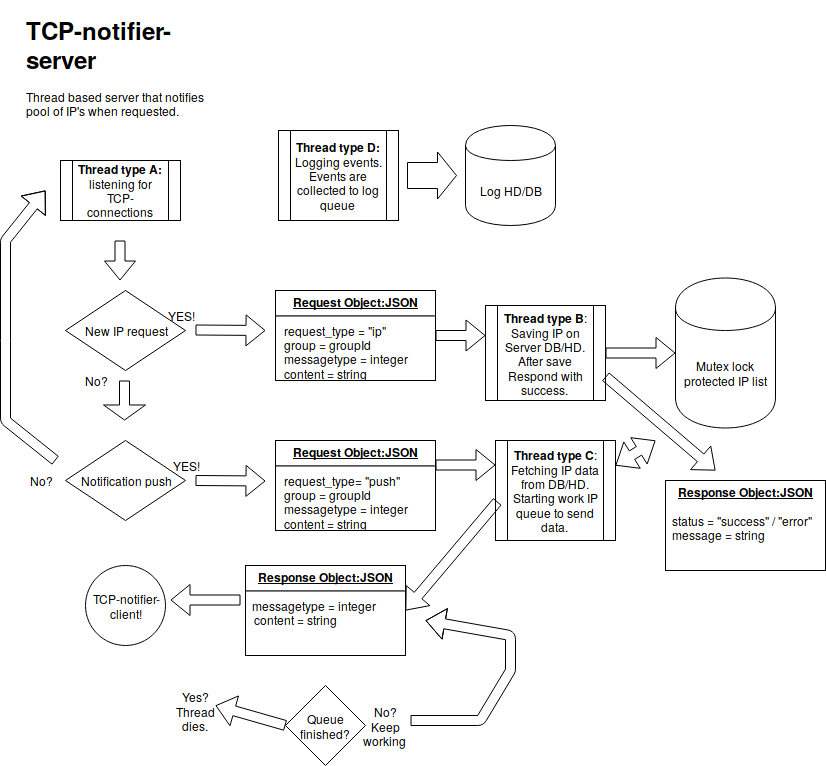

The diagram above was exported from draw.io. Its source (the exported page's mxGraphModel, read from the mxfile embedded in the PNG):
<mxGraphModel dx="977" dy="598" grid="1" gridSize="10" guides="1" tooltips="0" connect="1" arrows="1" fold="1" page="1" pageScale="1" pageWidth="827" pageHeight="1169" math="0" shadow="0">
  <root>
    <mxCell id="0" />
    <mxCell id="1" parent="0" />
    <mxCell id="LaTc1aXVjqs8O-B_HbS_-2" value="New IP request" style="rhombus;whiteSpace=wrap;html=1;" vertex="1" parent="1">
      <mxGeometry x="80" y="320" width="120" height="80" as="geometry" />
    </mxCell>
    <mxCell id="LaTc1aXVjqs8O-B_HbS_-4" value="&lt;h1&gt;TCP-notifier-server&lt;br&gt;&lt;/h1&gt;&lt;p&gt;Thread based server that notifies pool of IP's when requested.&lt;/p&gt;" style="text;html=1;strokeColor=none;fillColor=none;spacing=5;spacingTop=-20;whiteSpace=wrap;overflow=hidden;rounded=0;" vertex="1" parent="1">
      <mxGeometry x="36" y="40" width="190" height="120" as="geometry" />
    </mxCell>
    <mxCell id="LaTc1aXVjqs8O-B_HbS_-5" value="Notification push" style="rhombus;whiteSpace=wrap;html=1;" vertex="1" parent="1">
      <mxGeometry x="80" y="470" width="120" height="80" as="geometry" />
    </mxCell>
    <mxCell id="LaTc1aXVjqs8O-B_HbS_-6" value="" style="shape=flexArrow;endArrow=classic;html=1;" edge="1" parent="1">
      <mxGeometry width="50" height="50" relative="1" as="geometry">
        <mxPoint x="210" y="510" as="sourcePoint" />
        <mxPoint x="280" y="510.5" as="targetPoint" />
      </mxGeometry>
    </mxCell>
    <mxCell id="LaTc1aXVjqs8O-B_HbS_-7" value="&lt;p style=&quot;margin: 0px ; margin-top: 4px ; text-align: center ; text-decoration: underline&quot;&gt;&lt;b&gt;Request Object:JSON&lt;/b&gt;&lt;/p&gt;&lt;hr&gt;&lt;p style=&quot;margin: 0px ; margin-left: 8px&quot;&gt;request_type= &quot;push&quot;&lt;br&gt;&lt;/p&gt;&lt;p style=&quot;margin: 0px ; margin-left: 8px&quot;&gt;group = groupId&lt;br&gt;messagetype = integer&lt;br&gt;content = string&lt;br&gt;&lt;/p&gt;" style="verticalAlign=top;align=left;overflow=fill;fontSize=12;fontFamily=Helvetica;html=1;" vertex="1" parent="1">
      <mxGeometry x="290" y="470" width="160" height="90" as="geometry" />
    </mxCell>
    <mxCell id="LaTc1aXVjqs8O-B_HbS_-8" value="" style="shape=flexArrow;endArrow=classic;html=1;endWidth=31;endSize=4.67;" edge="1" parent="1">
      <mxGeometry width="50" height="50" relative="1" as="geometry">
        <mxPoint x="139" y="410" as="sourcePoint" />
        <mxPoint x="139" y="450" as="targetPoint" />
      </mxGeometry>
    </mxCell>
    <mxCell id="LaTc1aXVjqs8O-B_HbS_-9" value="" style="shape=flexArrow;endArrow=classic;html=1;" edge="1" parent="1">
      <mxGeometry width="50" height="50" relative="1" as="geometry">
        <mxPoint x="134.5" y="270" as="sourcePoint" />
        <mxPoint x="134.5" y="310" as="targetPoint" />
      </mxGeometry>
    </mxCell>
    <mxCell id="LaTc1aXVjqs8O-B_HbS_-10" value="" style="shape=flexArrow;endArrow=classic;html=1;" edge="1" parent="1">
      <mxGeometry width="50" height="50" relative="1" as="geometry">
        <mxPoint x="210" y="359.5" as="sourcePoint" />
        <mxPoint x="280" y="360" as="targetPoint" />
      </mxGeometry>
    </mxCell>
    <mxCell id="LaTc1aXVjqs8O-B_HbS_-11" value="&lt;p style=&quot;margin: 0px ; margin-top: 4px ; text-align: center ; text-decoration: underline&quot;&gt;&lt;b&gt;Request Object:JSON&lt;/b&gt;&lt;/p&gt;&lt;hr&gt;&lt;p style=&quot;margin: 0px ; margin-left: 8px&quot;&gt;request_type = &quot;ip&quot;&lt;br&gt;&lt;/p&gt;&lt;p style=&quot;margin: 0px ; margin-left: 8px&quot;&gt;group = groupId&lt;br&gt;messagetype = integer&lt;br&gt;content = string&lt;br&gt;&lt;/p&gt;" style="verticalAlign=top;align=left;overflow=fill;fontSize=12;fontFamily=Helvetica;html=1;" vertex="1" parent="1">
      <mxGeometry x="290" y="320" width="160" height="90" as="geometry" />
    </mxCell>
    <mxCell id="LaTc1aXVjqs8O-B_HbS_-12" value="&lt;div&gt;&lt;b&gt;Thread type B&lt;/b&gt;:&lt;/div&gt;&lt;div&gt;Saving IP on Server DB/HD.&lt;/div&gt;&lt;div&gt;After save Respond with success.&lt;br&gt;&lt;/div&gt;" style="shape=process;whiteSpace=wrap;html=1;backgroundOutline=1;" vertex="1" parent="1">
      <mxGeometry x="500" y="335" width="120" height="95" as="geometry" />
    </mxCell>
    <mxCell id="LaTc1aXVjqs8O-B_HbS_-13" value="&lt;div&gt;&lt;b&gt;Thread type A:&lt;/b&gt;&lt;/div&gt;&lt;div&gt;listening for TCP-connections&lt;br&gt;&lt;/div&gt;" style="shape=process;whiteSpace=wrap;html=1;backgroundOutline=1;" vertex="1" parent="1">
      <mxGeometry x="75" y="190" width="120" height="60" as="geometry" />
    </mxCell>
    <mxCell id="LaTc1aXVjqs8O-B_HbS_-14" value="Mutex lock protected IP list" style="shape=cylinder;whiteSpace=wrap;html=1;boundedLbl=1;backgroundOutline=1;" vertex="1" parent="1">
      <mxGeometry x="690" y="307.5" width="100" height="150" as="geometry" />
    </mxCell>
    <mxCell id="LaTc1aXVjqs8O-B_HbS_-15" value="" style="shape=flexArrow;endArrow=classic;html=1;" edge="1" parent="1" source="LaTc1aXVjqs8O-B_HbS_-12" target="LaTc1aXVjqs8O-B_HbS_-14">
      <mxGeometry width="50" height="50" relative="1" as="geometry">
        <mxPoint x="560" y="445" as="sourcePoint" />
        <mxPoint x="560" y="465.71067811865476" as="targetPoint" />
      </mxGeometry>
    </mxCell>
    <mxCell id="LaTc1aXVjqs8O-B_HbS_-16" value="" style="shape=flexArrow;endArrow=classic;html=1;" edge="1" parent="1">
      <mxGeometry width="50" height="50" relative="1" as="geometry">
        <mxPoint x="450" y="365" as="sourcePoint" />
        <mxPoint x="500" y="365" as="targetPoint" />
      </mxGeometry>
    </mxCell>
    <mxCell id="LaTc1aXVjqs8O-B_HbS_-18" value="" style="shape=flexArrow;endArrow=classic;html=1;" edge="1" parent="1">
      <mxGeometry width="50" height="50" relative="1" as="geometry">
        <mxPoint x="450" y="494.5" as="sourcePoint" />
        <mxPoint x="510" y="494.5" as="targetPoint" />
      </mxGeometry>
    </mxCell>
    <mxCell id="LaTc1aXVjqs8O-B_HbS_-19" value="&lt;div&gt;&lt;b&gt;Thread type C&lt;/b&gt;:&lt;/div&gt;&lt;div&gt;Fetching IP data from DB/HD. Starting work IP queue to send data.&lt;br&gt;&lt;/div&gt;" style="shape=process;whiteSpace=wrap;html=1;backgroundOutline=1;" vertex="1" parent="1">
      <mxGeometry x="510" y="470" width="120" height="100" as="geometry" />
    </mxCell>
    <mxCell id="LaTc1aXVjqs8O-B_HbS_-20" value="&lt;p style=&quot;margin: 0px ; margin-top: 4px ; text-align: center ; text-decoration: underline&quot;&gt;&lt;b&gt;Response Object:JSON&lt;/b&gt;&lt;/p&gt;&lt;hr&gt;&amp;nbsp; messagetype = integer&lt;br&gt;&lt;p style=&quot;margin: 0px ; margin-left: 8px&quot;&gt;content = string&lt;br&gt;&lt;/p&gt;" style="verticalAlign=top;align=left;overflow=fill;fontSize=12;fontFamily=Helvetica;html=1;" vertex="1" parent="1">
      <mxGeometry x="260" y="595" width="160" height="90" as="geometry" />
    </mxCell>
    <mxCell id="LaTc1aXVjqs8O-B_HbS_-22" value="" style="shape=flexArrow;endArrow=classic;html=1;exitX=0.017;exitY=0.61;exitDx=0;exitDy=0;exitPerimeter=0;entryX=1;entryY=0.5;entryDx=0;entryDy=0;" edge="1" parent="1" source="LaTc1aXVjqs8O-B_HbS_-19" target="LaTc1aXVjqs8O-B_HbS_-20">
      <mxGeometry width="50" height="50" relative="1" as="geometry">
        <mxPoint x="550" y="660" as="sourcePoint" />
        <mxPoint x="600" y="610" as="targetPoint" />
      </mxGeometry>
    </mxCell>
    <mxCell id="LaTc1aXVjqs8O-B_HbS_-24" value="" style="shape=flexArrow;endArrow=classic;html=1;" edge="1" parent="1">
      <mxGeometry width="50" height="50" relative="1" as="geometry">
        <mxPoint x="255" y="629.5" as="sourcePoint" />
        <mxPoint x="185" y="629.5" as="targetPoint" />
      </mxGeometry>
    </mxCell>
    <mxCell id="LaTc1aXVjqs8O-B_HbS_-25" value="" style="shape=flexArrow;endArrow=classic;startArrow=classic;html=1;exitX=1;exitY=0.25;exitDx=0;exitDy=0;" edge="1" parent="1" source="LaTc1aXVjqs8O-B_HbS_-19">
      <mxGeometry width="50" height="50" relative="1" as="geometry">
        <mxPoint x="640" y="560" as="sourcePoint" />
        <mxPoint x="670" y="470" as="targetPoint" />
      </mxGeometry>
    </mxCell>
    <mxCell id="LaTc1aXVjqs8O-B_HbS_-28" value="" style="shape=flexArrow;endArrow=classic;html=1;" edge="1" parent="1">
      <mxGeometry width="50" height="50" relative="1" as="geometry">
        <mxPoint x="70" y="490" as="sourcePoint" />
        <mxPoint x="60" y="220" as="targetPoint" />
        <Array as="points">
          <mxPoint x="20" y="450" />
          <mxPoint x="20" y="370" />
          <mxPoint x="20" y="270" />
        </Array>
      </mxGeometry>
    </mxCell>
    <mxCell id="LaTc1aXVjqs8O-B_HbS_-29" value="No?" style="text;html=1;strokeColor=none;fillColor=none;align=center;verticalAlign=middle;whiteSpace=wrap;rounded=0;" vertex="1" parent="1">
      <mxGeometry x="35" y="500" width="40" height="20" as="geometry" />
    </mxCell>
    <mxCell id="LaTc1aXVjqs8O-B_HbS_-30" value="YES!" style="text;html=1;strokeColor=none;fillColor=none;align=center;verticalAlign=middle;whiteSpace=wrap;rounded=0;" vertex="1" parent="1">
      <mxGeometry x="175" y="335" width="40" height="20" as="geometry" />
    </mxCell>
    <mxCell id="LaTc1aXVjqs8O-B_HbS_-31" value="No?" style="text;html=1;strokeColor=none;fillColor=none;align=center;verticalAlign=middle;whiteSpace=wrap;rounded=0;" vertex="1" parent="1">
      <mxGeometry x="90" y="400" width="40" height="20" as="geometry" />
    </mxCell>
    <mxCell id="LaTc1aXVjqs8O-B_HbS_-32" value="YES!" style="text;html=1;strokeColor=none;fillColor=none;align=center;verticalAlign=middle;whiteSpace=wrap;rounded=0;" vertex="1" parent="1">
      <mxGeometry x="180" y="485" width="40" height="20" as="geometry" />
    </mxCell>
    <mxCell id="LaTc1aXVjqs8O-B_HbS_-33" value="Queue finished?" style="rhombus;whiteSpace=wrap;html=1;" vertex="1" parent="1">
      <mxGeometry x="300" y="715" width="80" height="80" as="geometry" />
    </mxCell>
    <mxCell id="LaTc1aXVjqs8O-B_HbS_-34" value="" style="shape=flexArrow;endArrow=classic;html=1;" edge="1" parent="1">
      <mxGeometry width="50" height="50" relative="1" as="geometry">
        <mxPoint x="425" y="750" as="sourcePoint" />
        <mxPoint x="440" y="650" as="targetPoint" />
        <Array as="points">
          <mxPoint x="495" y="750" />
          <mxPoint x="525" y="700" />
          <mxPoint x="525" y="665" />
        </Array>
      </mxGeometry>
    </mxCell>
    <mxCell id="LaTc1aXVjqs8O-B_HbS_-35" value="&lt;div&gt;No?&lt;/div&gt;&lt;div&gt;Keep working&lt;br&gt;&lt;/div&gt;" style="text;html=1;strokeColor=none;fillColor=none;align=center;verticalAlign=middle;whiteSpace=wrap;rounded=0;" vertex="1" parent="1">
      <mxGeometry x="380" y="730" width="40" height="50" as="geometry" />
    </mxCell>
    <mxCell id="LaTc1aXVjqs8O-B_HbS_-36" value="&lt;div&gt;Yes?&lt;/div&gt;&lt;div&gt;Thread dies.&lt;br&gt;&lt;/div&gt;" style="text;html=1;strokeColor=none;fillColor=none;align=center;verticalAlign=middle;whiteSpace=wrap;rounded=0;" vertex="1" parent="1">
      <mxGeometry x="190" y="730" width="40" height="20" as="geometry" />
    </mxCell>
    <mxCell id="LaTc1aXVjqs8O-B_HbS_-37" value="&lt;div&gt;TCP-notifier-&lt;/div&gt;&lt;div&gt;client!&lt;br&gt;&lt;/div&gt;" style="ellipse;whiteSpace=wrap;html=1;aspect=fixed;" vertex="1" parent="1">
      <mxGeometry x="100" y="595" width="80" height="80" as="geometry" />
    </mxCell>
    <mxCell id="LaTc1aXVjqs8O-B_HbS_-38" value="" style="shape=flexArrow;endArrow=classic;html=1;exitX=0;exitY=0.5;exitDx=0;exitDy=0;entryX=1;entryY=0.25;entryDx=0;entryDy=0;" edge="1" parent="1" source="LaTc1aXVjqs8O-B_HbS_-33" target="LaTc1aXVjqs8O-B_HbS_-36">
      <mxGeometry width="50" height="50" relative="1" as="geometry">
        <mxPoint x="250" y="810" as="sourcePoint" />
        <mxPoint x="300" y="760" as="targetPoint" />
      </mxGeometry>
    </mxCell>
    <mxCell id="LaTc1aXVjqs8O-B_HbS_-39" value="&lt;div&gt;&lt;b&gt;Thread type D:&lt;/b&gt;&lt;/div&gt;&lt;div&gt;Logging events. Events are collected to log queue&lt;br&gt;&lt;/div&gt;" style="shape=process;whiteSpace=wrap;html=1;backgroundOutline=1;" vertex="1" parent="1">
      <mxGeometry x="293" y="160" width="120" height="90" as="geometry" />
    </mxCell>
    <mxCell id="LaTc1aXVjqs8O-B_HbS_-40" value="&lt;p style=&quot;margin: 0px ; margin-top: 4px ; text-align: center ; text-decoration: underline&quot;&gt;&lt;b&gt;Response Object:JSON&lt;/b&gt;&lt;/p&gt;&lt;br&gt;&lt;div&gt;&amp;nbsp; status = &quot;success&quot; / &quot;error&quot;&lt;br&gt;&lt;/div&gt;&lt;div&gt;&amp;nbsp; message = string&lt;br&gt;&lt;/div&gt;" style="verticalAlign=top;align=left;overflow=fill;fontSize=12;fontFamily=Helvetica;html=1;" vertex="1" parent="1">
      <mxGeometry x="680" y="510" width="160" height="90" as="geometry" />
    </mxCell>
    <mxCell id="LaTc1aXVjqs8O-B_HbS_-41" value="" style="shape=flexArrow;endArrow=classic;html=1;exitX=1;exitY=0.75;exitDx=0;exitDy=0;" edge="1" parent="1" source="LaTc1aXVjqs8O-B_HbS_-12">
      <mxGeometry width="50" height="50" relative="1" as="geometry">
        <mxPoint x="620" y="450" as="sourcePoint" />
        <mxPoint x="730" y="500" as="targetPoint" />
      </mxGeometry>
    </mxCell>
    <mxCell id="LaTc1aXVjqs8O-B_HbS_-42" value="Log HD/DB" style="shape=cylinder;whiteSpace=wrap;html=1;boundedLbl=1;backgroundOutline=1;" vertex="1" parent="1">
      <mxGeometry x="480" y="155" width="90" height="100" as="geometry" />
    </mxCell>
    <mxCell id="LaTc1aXVjqs8O-B_HbS_-45" value="" style="shape=flexArrow;endArrow=classic;html=1;width=26;endSize=6;" edge="1" parent="1">
      <mxGeometry width="50" height="50" relative="1" as="geometry">
        <mxPoint x="421.5" y="205" as="sourcePoint" />
        <mxPoint x="471.5" y="205" as="targetPoint" />
      </mxGeometry>
    </mxCell>
  </root>
</mxGraphModel>